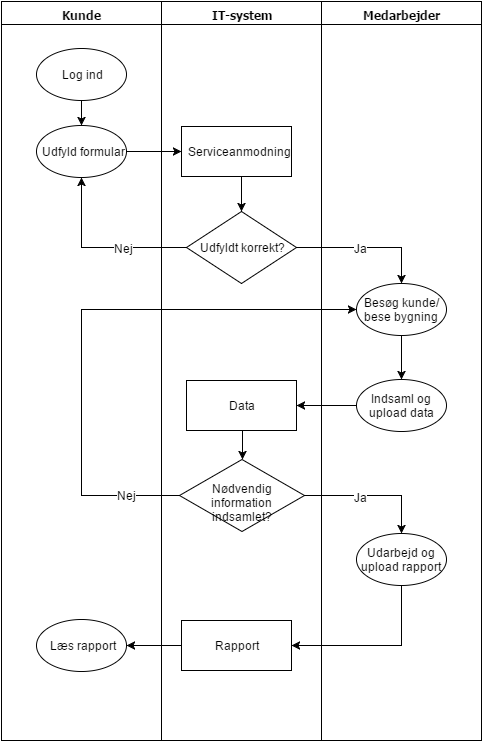

The diagram above was exported from draw.io. Its source (the exported page's mxGraphModel, read from the mxfile embedded in the PNG):
<mxGraphModel dx="786" dy="456" grid="1" gridSize="10" guides="1" tooltips="1" connect="1" arrows="1" fold="1" page="0" pageScale="1" pageWidth="826" pageHeight="1169" background="#ffffff" math="0" shadow="0">
  <root>
    <mxCell id="0" style=";html=1;" />
    <mxCell id="1" style=";html=1;" parent="0" />
    <mxCell id="2" value="Kunde" style="swimlane;whiteSpace=wrap;fillColor=#FFFFFF;swimlaneFillColor=#FFFFFF;fontColor=#000000;fontFamily=Tahoma;html=1;" parent="1" vertex="1">
      <mxGeometry x="20" y="21" width="160" height="739" as="geometry">
        <mxRectangle x="20" y="20" width="80" height="23" as="alternateBounds" />
      </mxGeometry>
    </mxCell>
    <mxCell id="56" value="Udfyld formular" style="ellipse;whiteSpace=wrap;html=1;strokeColor=#000000;" vertex="1" parent="2">
      <mxGeometry x="35" y="124" width="90" height="52" as="geometry" />
    </mxCell>
    <mxCell id="86" value="Læs rapport" style="ellipse;whiteSpace=wrap;html=1;strokeColor=#000000;" vertex="1" parent="2">
      <mxGeometry x="35" y="618" width="90" height="52" as="geometry" />
    </mxCell>
    <mxCell id="5" value="IT-system" style="swimlane;whiteSpace=wrap;fillColor=#FFFFFF;swimlaneFillColor=#FFFFFF;fontColor=#000000;fontFamily=Tahoma;html=1;" parent="1" vertex="1">
      <mxGeometry x="180" y="21" width="160" height="739" as="geometry">
        <mxRectangle x="20" y="20" width="80" height="23" as="alternateBounds" />
      </mxGeometry>
    </mxCell>
    <mxCell id="63" style="edgeStyle=orthogonalEdgeStyle;rounded=0;html=1;exitX=0.5;exitY=1;entryX=0.5;entryY=0;jettySize=auto;orthogonalLoop=1;" edge="1" parent="5" source="57" target="61">
      <mxGeometry relative="1" as="geometry" />
    </mxCell>
    <mxCell id="57" value="Serviceanmodning" style="whiteSpace=wrap;html=1;strokeColor=#000000;" vertex="1" parent="5">
      <mxGeometry x="20" y="125" width="110" height="50" as="geometry" />
    </mxCell>
    <mxCell id="61" value="Udfyldt korrekt?" style="rhombus;whiteSpace=wrap;html=1;strokeColor=#000000;" vertex="1" parent="5">
      <mxGeometry x="25" y="210" width="110" height="72" as="geometry" />
    </mxCell>
    <mxCell id="77" style="edgeStyle=orthogonalEdgeStyle;rounded=0;html=1;exitX=0.5;exitY=1;entryX=0.5;entryY=0;jettySize=auto;orthogonalLoop=1;" edge="1" parent="5" source="73" target="76">
      <mxGeometry relative="1" as="geometry" />
    </mxCell>
    <mxCell id="73" value="Data" style="whiteSpace=wrap;html=1;strokeColor=#000000;" vertex="1" parent="5">
      <mxGeometry x="25" y="379" width="110" height="50" as="geometry" />
    </mxCell>
    <mxCell id="76" value="Nødvendig information indsamlet?" style="rhombus;whiteSpace=wrap;html=1;strokeColor=#000000;" vertex="1" parent="5">
      <mxGeometry x="18" y="458" width="125" height="72" as="geometry" />
    </mxCell>
    <mxCell id="83" value="Rapport" style="whiteSpace=wrap;html=1;strokeColor=#000000;" vertex="1" parent="5">
      <mxGeometry x="20" y="619" width="110" height="50" as="geometry" />
    </mxCell>
    <mxCell id="6" value="Medarbejder" style="swimlane;whiteSpace=wrap;fillColor=#FFFFFF;swimlaneFillColor=#FFFFFF;fontColor=#000000;fontFamily=Tahoma;html=1;" parent="1" vertex="1">
      <mxGeometry x="340" y="21" width="160" height="739" as="geometry">
        <mxRectangle x="20" y="20" width="80" height="23" as="alternateBounds" />
      </mxGeometry>
    </mxCell>
    <mxCell id="74" style="edgeStyle=orthogonalEdgeStyle;rounded=0;html=1;exitX=0.5;exitY=1;entryX=0.5;entryY=0;jettySize=auto;orthogonalLoop=1;" edge="1" parent="6" source="66" target="72">
      <mxGeometry relative="1" as="geometry" />
    </mxCell>
    <mxCell id="66" value="Besøg kunde/ bese bygning" style="ellipse;whiteSpace=wrap;html=1;strokeColor=#000000;" vertex="1" parent="6">
      <mxGeometry x="35" y="282" width="90" height="52" as="geometry" />
    </mxCell>
    <mxCell id="72" value="Indsaml og upload data" style="ellipse;whiteSpace=wrap;html=1;strokeColor=#000000;" vertex="1" parent="6">
      <mxGeometry x="35" y="378" width="90" height="52" as="geometry" />
    </mxCell>
    <mxCell id="78" value="Udarbejd og upload rapport" style="ellipse;whiteSpace=wrap;html=1;strokeColor=#000000;" vertex="1" parent="6">
      <mxGeometry x="35" y="532" width="90" height="52" as="geometry" />
    </mxCell>
    <mxCell id="59" style="edgeStyle=orthogonalEdgeStyle;rounded=0;html=1;exitX=0.5;exitY=1;entryX=0.5;entryY=0;jettySize=auto;orthogonalLoop=1;" edge="1" parent="1" source="58" target="56">
      <mxGeometry relative="1" as="geometry" />
    </mxCell>
    <mxCell id="58" value="Log ind" style="ellipse;whiteSpace=wrap;html=1;strokeColor=#000000;" vertex="1" parent="1">
      <mxGeometry x="55" y="68" width="90" height="52" as="geometry" />
    </mxCell>
    <mxCell id="60" style="edgeStyle=orthogonalEdgeStyle;rounded=0;html=1;exitX=1;exitY=0.5;entryX=0;entryY=0.5;jettySize=auto;orthogonalLoop=1;" edge="1" parent="1" source="56" target="57">
      <mxGeometry relative="1" as="geometry" />
    </mxCell>
    <mxCell id="64" style="edgeStyle=orthogonalEdgeStyle;rounded=0;html=1;exitX=0;exitY=0.5;jettySize=auto;orthogonalLoop=1;" edge="1" parent="1" source="61" target="56">
      <mxGeometry relative="1" as="geometry" />
    </mxCell>
    <mxCell id="65" value="Nej" style="text;html=1;resizable=0;points=[];align=center;verticalAlign=middle;labelBackgroundColor=#ffffff;" vertex="1" connectable="0" parent="64">
      <mxGeometry x="0.008" relative="1" as="geometry">
        <mxPoint x="24" as="offset" />
      </mxGeometry>
    </mxCell>
    <mxCell id="67" style="edgeStyle=orthogonalEdgeStyle;rounded=0;html=1;exitX=1;exitY=0.5;entryX=0.5;entryY=0;jettySize=auto;orthogonalLoop=1;" edge="1" parent="1" source="61" target="66">
      <mxGeometry relative="1" as="geometry" />
    </mxCell>
    <mxCell id="68" value="Ja" style="text;html=1;resizable=0;points=[];align=center;verticalAlign=middle;labelBackgroundColor=#ffffff;" vertex="1" connectable="0" parent="67">
      <mxGeometry x="-0.5206" relative="1" as="geometry">
        <mxPoint x="30" as="offset" />
      </mxGeometry>
    </mxCell>
    <mxCell id="75" style="edgeStyle=orthogonalEdgeStyle;rounded=0;html=1;exitX=0;exitY=0.5;entryX=1;entryY=0.5;jettySize=auto;orthogonalLoop=1;" edge="1" parent="1" source="72" target="73">
      <mxGeometry relative="1" as="geometry" />
    </mxCell>
    <mxCell id="79" style="edgeStyle=orthogonalEdgeStyle;rounded=0;html=1;exitX=1;exitY=0.5;entryX=0.5;entryY=0;jettySize=auto;orthogonalLoop=1;" edge="1" parent="1" source="76" target="78">
      <mxGeometry relative="1" as="geometry" />
    </mxCell>
    <mxCell id="80" value="Ja" style="text;html=1;resizable=0;points=[];align=center;verticalAlign=middle;labelBackgroundColor=#ffffff;" vertex="1" connectable="0" parent="79">
      <mxGeometry x="-0.4617" y="-1" relative="1" as="geometry">
        <mxPoint x="20" as="offset" />
      </mxGeometry>
    </mxCell>
    <mxCell id="81" style="edgeStyle=orthogonalEdgeStyle;rounded=0;html=1;exitX=0;exitY=0.5;entryX=0;entryY=0.5;jettySize=auto;orthogonalLoop=1;" edge="1" parent="1" source="76" target="66">
      <mxGeometry relative="1" as="geometry">
        <Array as="points">
          <mxPoint x="100" y="515" />
          <mxPoint x="100" y="329" />
        </Array>
      </mxGeometry>
    </mxCell>
    <mxCell id="82" value="Nej" style="text;html=1;resizable=0;points=[];align=center;verticalAlign=middle;labelBackgroundColor=#ffffff;" vertex="1" connectable="0" parent="81">
      <mxGeometry x="-0.8061" y="-1" relative="1" as="geometry">
        <mxPoint as="offset" />
      </mxGeometry>
    </mxCell>
    <mxCell id="84" style="edgeStyle=orthogonalEdgeStyle;rounded=0;html=1;exitX=0.5;exitY=1;entryX=1;entryY=0.5;jettySize=auto;orthogonalLoop=1;" edge="1" parent="1" source="78" target="83">
      <mxGeometry relative="1" as="geometry" />
    </mxCell>
    <mxCell id="87" style="edgeStyle=orthogonalEdgeStyle;rounded=0;html=1;exitX=0;exitY=0.5;entryX=1;entryY=0.5;jettySize=auto;orthogonalLoop=1;" edge="1" parent="1" source="83" target="86">
      <mxGeometry relative="1" as="geometry" />
    </mxCell>
  </root>
</mxGraphModel>